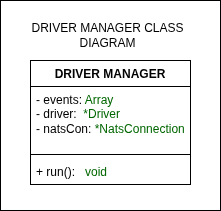

The diagram above was exported from draw.io. Its source (the exported page's mxGraphModel, read from the mxfile embedded in the PNG):
<mxGraphModel dx="1025" dy="513" grid="1" gridSize="10" guides="1" tooltips="1" connect="1" arrows="1" fold="1" page="1" pageScale="1" pageWidth="850" pageHeight="1100" math="0" shadow="0">
  <root>
    <mxCell id="0" />
    <mxCell id="1" parent="0" />
    <mxCell id="xd7NzBCJEN2UaVS6EHyD-5" value="" style="rounded=0;whiteSpace=wrap;html=1;" vertex="1" parent="1">
      <mxGeometry x="320" y="160" width="220" height="210" as="geometry" />
    </mxCell>
    <mxCell id="xd7NzBCJEN2UaVS6EHyD-1" value="DRIVER MANAGER" style="swimlane;fontStyle=1;align=center;verticalAlign=top;childLayout=stackLayout;horizontal=1;startSize=26;horizontalStack=0;resizeParent=1;resizeParentMax=0;resizeLast=0;collapsible=1;marginBottom=0;whiteSpace=wrap;html=1;" vertex="1" parent="1">
      <mxGeometry x="350" y="220" width="160" height="124" as="geometry" />
    </mxCell>
    <mxCell id="xd7NzBCJEN2UaVS6EHyD-2" value="- events: &lt;font style=&quot;color: rgb(0, 102, 0);&quot;&gt;Array&lt;/font&gt;&lt;div&gt;- driver:&amp;nbsp; &lt;font style=&quot;color: rgb(0, 102, 0);&quot;&gt;*Driver&lt;/font&gt;&lt;/div&gt;&lt;div&gt;- natsCon: &lt;font style=&quot;color: rgb(0, 102, 0);&quot;&gt;*NatsConnection&lt;/font&gt;&lt;/div&gt;" style="text;strokeColor=none;fillColor=none;align=left;verticalAlign=top;spacingLeft=4;spacingRight=4;overflow=hidden;rotatable=0;points=[[0,0.5],[1,0.5]];portConstraint=eastwest;whiteSpace=wrap;html=1;" vertex="1" parent="xd7NzBCJEN2UaVS6EHyD-1">
      <mxGeometry y="26" width="160" height="64" as="geometry" />
    </mxCell>
    <mxCell id="xd7NzBCJEN2UaVS6EHyD-3" value="" style="line;strokeWidth=1;fillColor=none;align=left;verticalAlign=middle;spacingTop=-1;spacingLeft=3;spacingRight=3;rotatable=0;labelPosition=right;points=[];portConstraint=eastwest;strokeColor=inherit;" vertex="1" parent="xd7NzBCJEN2UaVS6EHyD-1">
      <mxGeometry y="90" width="160" height="8" as="geometry" />
    </mxCell>
    <mxCell id="xd7NzBCJEN2UaVS6EHyD-4" value="+ run():&amp;nbsp; &amp;nbsp;&lt;font style=&quot;color: rgb(0, 102, 0);&quot;&gt;void&lt;/font&gt;" style="text;strokeColor=none;fillColor=none;align=left;verticalAlign=top;spacingLeft=4;spacingRight=4;overflow=hidden;rotatable=0;points=[[0,0.5],[1,0.5]];portConstraint=eastwest;whiteSpace=wrap;html=1;" vertex="1" parent="xd7NzBCJEN2UaVS6EHyD-1">
      <mxGeometry y="98" width="160" height="26" as="geometry" />
    </mxCell>
    <mxCell id="xd7NzBCJEN2UaVS6EHyD-6" value="DRIVER MANAGER CLASS DIAGRAM" style="text;html=1;align=center;verticalAlign=middle;whiteSpace=wrap;rounded=0;" vertex="1" parent="1">
      <mxGeometry x="350" y="180" width="155" height="30" as="geometry" />
    </mxCell>
  </root>
</mxGraphModel>